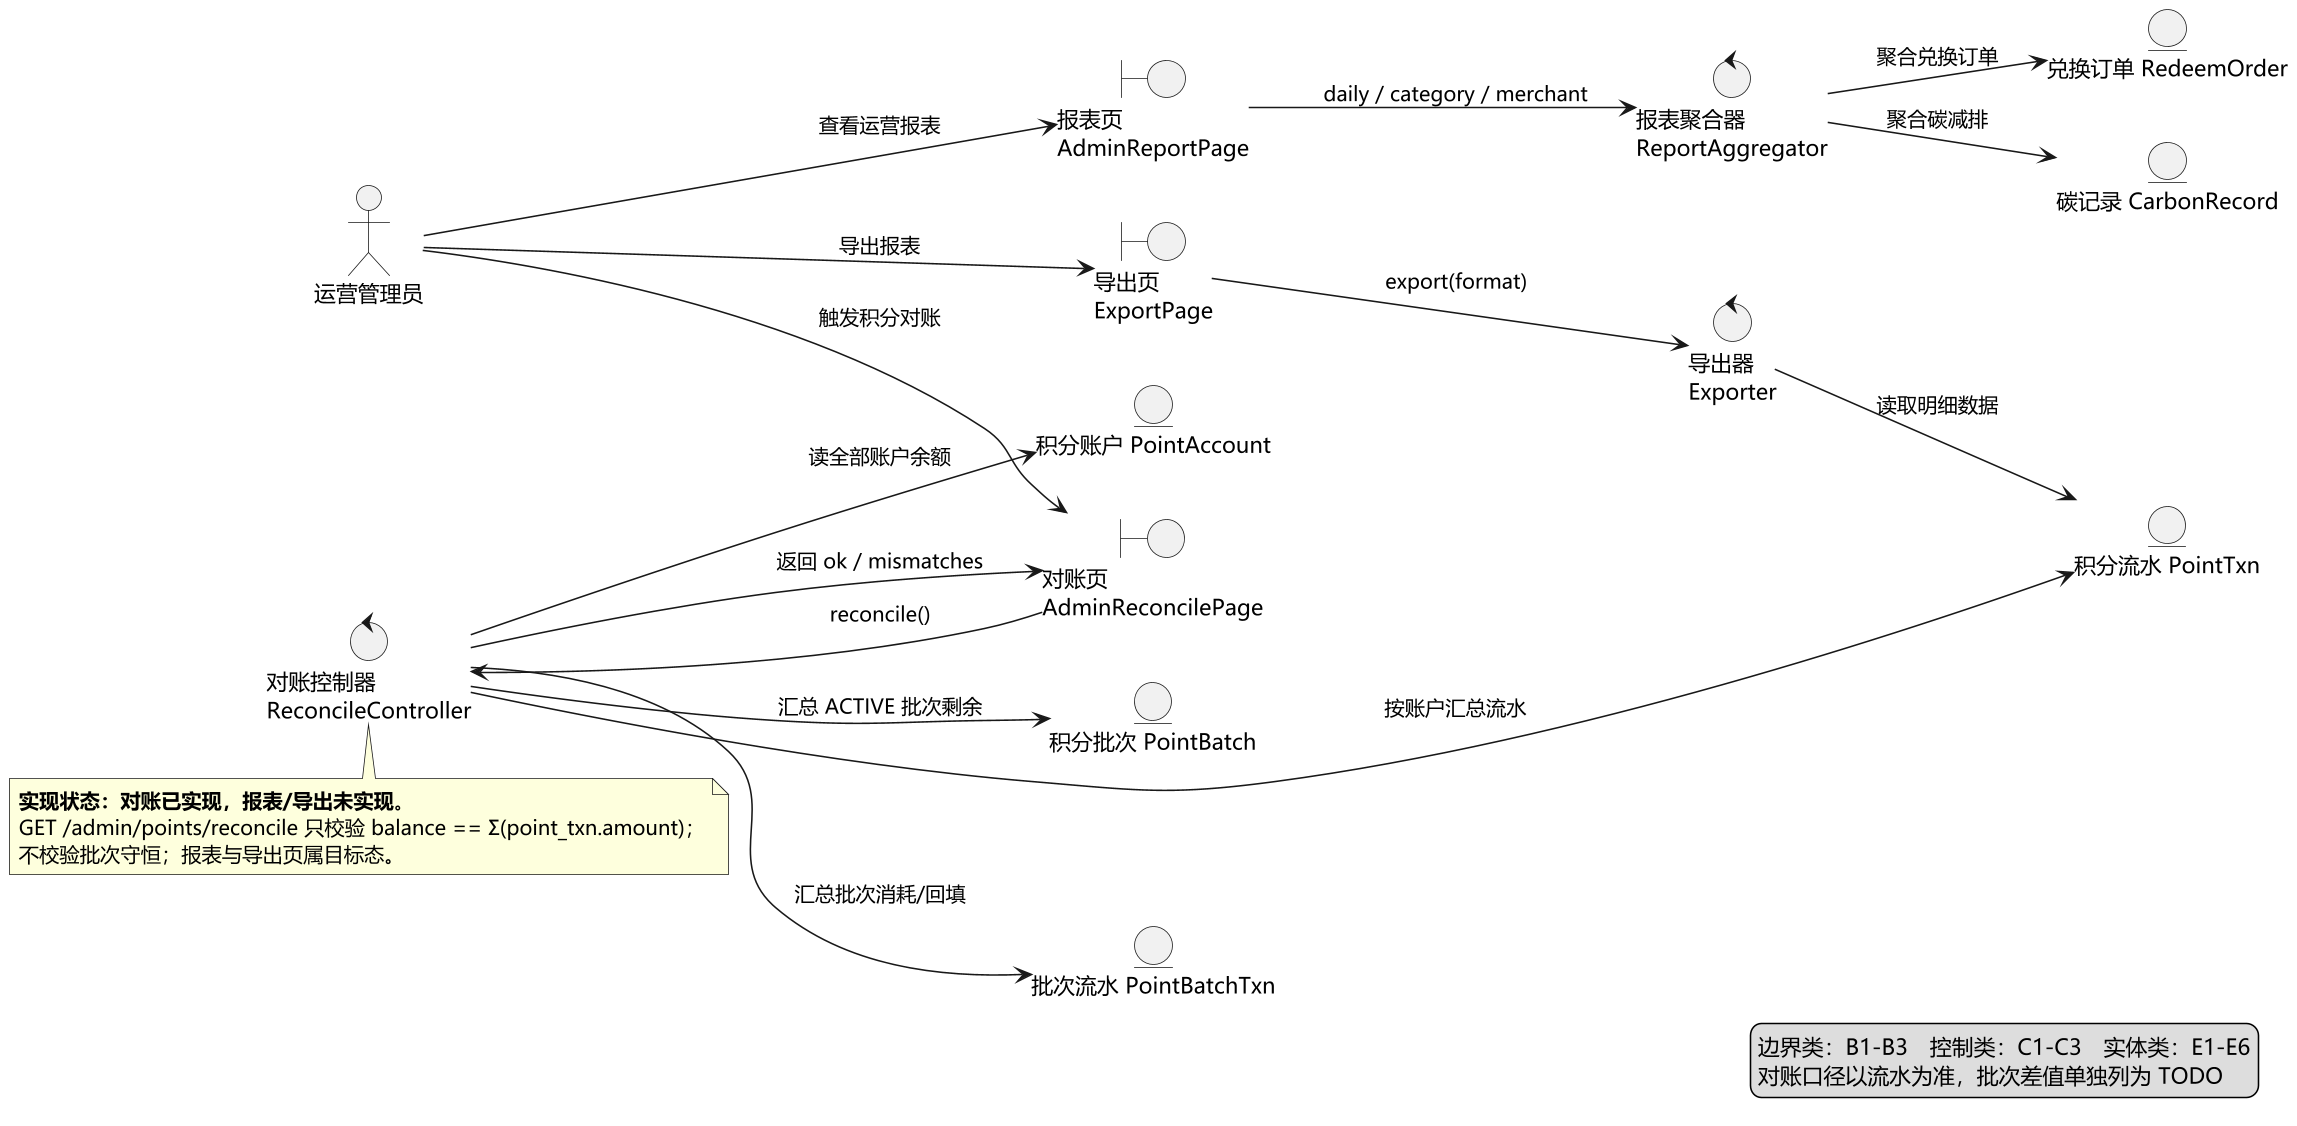

The diagram above was rendered by PlantUML. Its source (embedded in the PNG):
@startuml 图2-31 鲁棒图：报表与对账（UC-16 用例实现 · 参与者：运营管理员）
' 依据：需求规格说明书用例清单；代码 apps/api/internal/httpserver 与 repo（2026-11-26）
' 鲁棒图非 UML 标准图：边界类只连 actor/控制类，实体类只连控制类。
skinparam defaultFontName "Microsoft YaHei"
skinparam dpi 150
skinparam shadowing false
left to right direction
skinparam rectangle {
  BackgroundColor #FFFFFF
  BorderColor #2E5C8A
}

actor "运营管理员" as U

boundary "对账页\nAdminReconcilePage" as B1
boundary "报表页\nAdminReportPage" as B2
boundary "导出页\nExportPage" as B3

control "对账控制器\nReconcileController" as C1
control "报表聚合器\nReportAggregator" as C2
control "导出器\nExporter" as C3

entity "积分账户 PointAccount" as E1
entity "积分流水 PointTxn" as E2
entity "积分批次 PointBatch" as E3
entity "批次流水 PointBatchTxn" as E4
entity "兑换订单 RedeemOrder" as E5
entity "碳记录 CarbonRecord" as E6

' ---------- 主成功场景与主要备选流 ----------
U --> B1 : 触发积分对账
B1 --> C1 : reconcile()
C1 --> E1 : 读全部账户余额
C1 --> E2 : 按账户汇总流水
C1 --> E3 : 汇总 ACTIVE 批次剩余
C1 --> E4 : 汇总批次消耗/回填
C1 --> B1 : 返回 ok / mismatches
U --> B2 : 查看运营报表
B2 --> C2 : daily / category / merchant
C2 --> E5 : 聚合兑换订单
C2 --> E6 : 聚合碳减排
U --> B3 : 导出报表
B3 --> C3 : export(format)
C3 --> E2 : 读取明细数据

note bottom of C1
  **实现状态：对账已实现，报表/导出未实现**。
  GET /admin/points/reconcile 只校验 balance == Σ(point_txn.amount)；
  不校验批次守恒；报表与导出页属目标态。
end note

legend right
  边界类：B1-B3　控制类：C1-C3　实体类：E1-E6
  对账口径以流水为准，批次差值单独列为 TODO
endlegend

@enduml